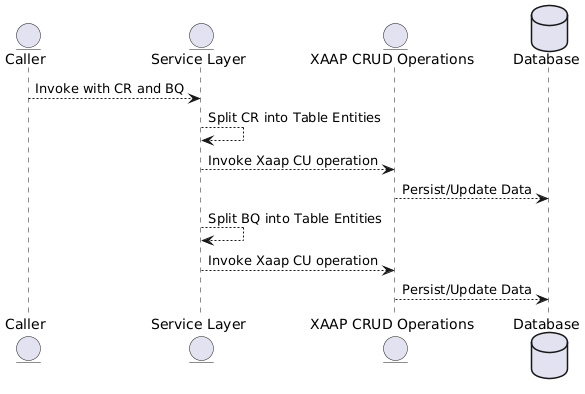

The diagram above was rendered by PlantUML. Its source (embedded in the PNG):
@startuml
entity "Caller" as Caller

entity "Service Layer" as Service

entity "XAAP CRUD Operations" as CRUD


database "Database" as DB

Caller--> Service : Invoke with CR and BQ
Service --> Service : Split CR into Table Entities
Service --> CRUD: Invoke Xaap CU operation
CRUD --> DB : Persist/Update Data
Service --> Service : Split BQ into Table Entities
Service --> CRUD: Invoke Xaap CU operation
CRUD --> DB : Persist/Update Data
@enduml